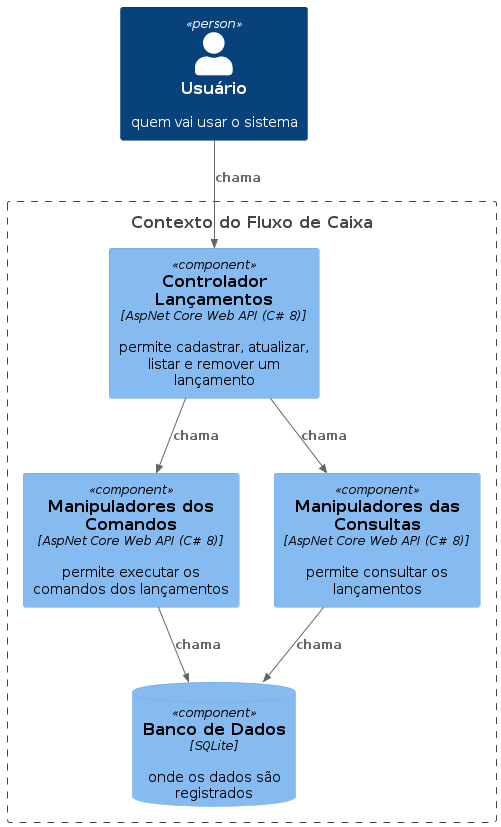

The diagram above was rendered by PlantUML. Its source (embedded in the PNG):
@startuml

!include https://raw.githubusercontent.com/plantuml-stdlib/C4-PlantUML/master/C4_Component.puml

Person(user, "Usuário", "quem vai usar o sistema")

Boundary(cashFlow, "Contexto do Fluxo de Caixa") {
    Component(entryController, "Controlador Lançamentos", "AspNet Core Web API (C# 8)", "permite cadastrar, atualizar, listar e remover um lançamento")

    Component(commandHandler, "Manipuladores dos Comandos", "AspNet Core Web API (C# 8)", "permite executar os comandos dos lançamentos")

    Component(queryHandler, "Manipuladores das Consultas", "AspNet Core Web API (C# 8)", "permite consultar os lançamentos")
    
    ComponentDb(cashFlowDb, "Banco de Dados", "SQLite", "onde os dados são registrados")
}

Rel_D(user, entryController, "chama")
Rel_D(entryController, commandHandler, "chama")
Rel_D(entryController, queryHandler, "chama")
Rel_D(queryHandler, cashFlowDb, "chama")
Rel_D(commandHandler, cashFlowDb, "chama")

@enduml